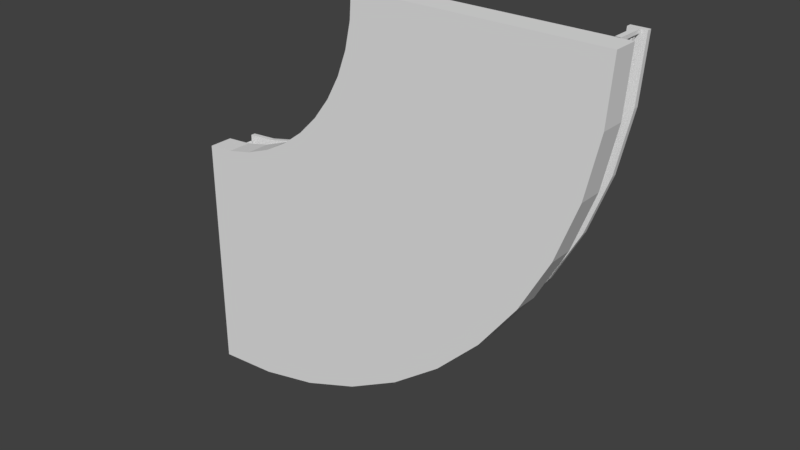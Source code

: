 # Source: low_poly_curve.blend  (saved by Blender 2.79.0; exported with 4.5.12 LTS)
import bpy
from mathutils import Matrix  # noqa: F401  (used for matrix-valued properties, if any)

bpy.ops.wm.read_factory_settings(use_empty=True)
scene = bpy.context.scene
scene.name = 'Scene'

# ---- collections
col_collection_1 = bpy.data.collections.new('Collection 1'); scene.collection.children.link(col_collection_1)

# ---- materials (node trees are filled in below, after node groups)
mat_material = bpy.data.materials.new('Material')
mat_material.alpha_threshold = 0.0
mat_material.use_transparent_shadow = False
mat_material.roughness = 0.5
mat_material.specular_intensity = 0.0
mat_material.line_color = (0.0, 0.0, 0.0, 1.0)

# ---- material node trees

# ---- world
world_world = bpy.data.worlds.new('World'); scene.world = world_world
world_world.color = (0.05088, 0.05088, 0.05088)
world_world.use_sun_shadow = False
world_world.sun_shadow_jitter_overblur = 0.0
world_world.cycles.sampling_method = 'MANUAL'

# ---- meshes
me_cube_003 = bpy.data.meshes.new('Cube.003')
me_cube_003.from_pydata([(-1.801, -0.1, -1.746), (1.746, -0.1, 1.801), (-1.801, 0.1, -1.746), (1.746, 0.1, 1.801), (-1.801, -0.1, 0.2542), (-0.2542, -0.1, 1.801), (-1.801, 0.1, 0.2542), (-0.2542, 0.1, 1.801), (-1.774, 0.1058, -1.612), (-1.774, 0.3269, -1.612), (-1.774, 0.1058, -1.652), (-1.774, 0.3269, -1.652), (-1.801, 0.1058, -1.612), (-1.801, 0.3269, -1.612), (-1.801, 0.1058, -1.652), (-1.801, 0.3269, -1.652), (-1.787, 0.1058, 0.1204), (-1.787, 0.3269, 0.1204), (-1.788, 0.1058, 0.1604), (-1.788, 0.3269, 0.1604), (-1.801, 0.1058, 0.1203), (-1.801, 0.3269, 0.1203), (-1.801, 0.1058, 0.1603), (-1.801, 0.3269, 0.1603), (-0.1604, 0.3269, 1.788), (-0.1604, 0.1058, 1.788), (-0.1204, 0.3269, 1.787), (-0.1204, 0.1058, 1.787), (-0.1203, 0.1058, 1.801), (-0.1603, 0.3269, 1.801), (-0.1603, 0.1058, 1.801), (-0.1203, 0.3269, 1.801), (-1.78, 0.207, 0.157), (-1.78, 0.169, 0.157), (-0.157, 0.207, 1.78), (-0.157, 0.169, 1.78), (-1.78, 0.207, 0.126), (-1.78, 0.169, 0.126), (-0.126, 0.207, 1.78), (-0.126, 0.169, 1.78), (-1.78, 0.2811, 0.157), (-1.78, 0.2477, 0.157), (-0.157, 0.2811, 1.78), (-0.157, 0.2477, 1.78), (-1.78, 0.2811, 0.126), (-1.78, 0.2477, 0.126), (-0.126, 0.2811, 1.78), (-0.126, 0.2477, 1.78), (-1.801, 0.3703, 0.2111), (-1.801, 0.3324, 0.2111), (-0.2111, 0.3703, 1.801), (-0.2111, 0.3324, 1.801), (-1.801, 0.3703, 0.07181), (-1.801, 0.3324, 0.07181), (-0.07181, 0.3703, 1.801), (-0.07181, 0.3324, 1.801), (-1.801, 0.3703, -1.703), (-1.801, 0.3324, -1.703), (1.703, 0.3703, 1.801), (1.703, 0.3324, 1.801), (-1.801, 0.3703, -1.564), (-1.801, 0.3324, -1.564), (1.564, 0.3703, 1.801), (1.564, 0.3324, 1.801), (-1.763, 0.2811, -1.648), (-1.763, 0.2477, -1.648), (1.648, 0.2811, 1.763), (1.648, 0.2477, 1.763), (-1.763, 0.2811, -1.618), (-1.763, 0.2477, -1.618), (1.618, 0.2811, 1.763), (1.618, 0.2477, 1.763), (-1.763, 0.207, -1.648), (-1.763, 0.169, -1.648), (1.648, 0.207, 1.763), (1.648, 0.169, 1.763), (-1.763, 0.207, -1.618), (-1.763, 0.169, -1.618), (1.618, 0.207, 1.763), (1.618, 0.169, 1.763), (1.652, 0.3269, 1.774), (1.652, 0.1058, 1.774), (1.612, 0.3269, 1.774), (1.612, 0.1058, 1.774), (1.612, 0.1058, 1.801), (1.652, 0.3269, 1.801), (1.652, 0.1058, 1.801), (1.612, 0.3269, 1.801), (-1.296, -0.1, -1.71), (-0.8015, -0.1, -1.602), (-0.3274, -0.1, -1.425), (0.1167, -0.1, -1.183), (0.5218, -0.1, -0.8796), (0.8796, -0.1, -0.5218), (1.183, -0.1, -0.1167), (1.425, -0.1, 0.3274), (1.602, -0.1, 0.8015), (1.71, -0.1, 1.296), (-1.296, 0.1, -1.71), (-0.8015, 0.1, -1.602), (-0.3274, 0.1, -1.425), (0.1167, 0.1, -1.183), (0.5218, 0.1, -0.8796), (0.8796, 0.1, -0.5218), (1.183, 0.1, -0.1167), (1.425, 0.1, 0.3274), (1.602, 0.1, 0.8015), (1.71, 0.1, 1.296), (-1.581, -0.1, 0.2699), (-1.365, -0.1, 0.3168), (-1.158, -0.1, 0.3939), (-0.9645, -0.1, 0.4997), (-0.7879, -0.1, 0.6319), (-0.6319, -0.1, 0.7879), (-0.4997, -0.1, 0.9645), (-0.3939, -0.1, 1.158), (-0.3168, -0.1, 1.365), (-0.2699, -0.1, 1.581), (-1.581, 0.1, 0.2699), (-1.365, 0.1, 0.3168), (-1.158, 0.1, 0.3939), (-0.9645, 0.1, 0.4997), (-0.7879, 0.1, 0.6319), (-0.6319, 0.1, 0.7879), (-0.4997, 0.1, 0.9645), (-0.3939, 0.1, 1.158), (-0.3168, 0.1, 1.365), (-0.2699, 0.1, 1.581), (-1.554, 0.207, 0.1755), (-1.328, 0.207, 0.2264), (-1.111, 0.207, 0.3084), (-0.9084, 0.207, 0.4202), (-0.7232, 0.207, 0.5593), (-0.5593, 0.207, 0.7232), (-0.4202, 0.207, 0.9084), (-0.3084, 0.207, 1.111), (-0.2264, 0.207, 1.328), (-0.1755, 0.207, 1.554), (-1.549, 0.169, 0.1449), (-1.319, 0.169, 0.1967), (-1.098, 0.169, 0.2803), (-0.8916, 0.169, 0.3942), (-0.7029, 0.169, 0.536), (-0.536, 0.169, 0.7029), (-0.3942, 0.169, 0.8916), (-0.2803, 0.169, 1.098), (-0.1967, 0.169, 1.319), (-0.1449, 0.169, 1.549), (-0.1449, 0.207, 1.549), (-0.1967, 0.207, 1.319), (-0.2803, 0.207, 1.098), (-0.3942, 0.207, 0.8916), (-0.536, 0.207, 0.7029), (-0.7029, 0.207, 0.536), (-0.8916, 0.207, 0.3942), (-1.098, 0.207, 0.2803), (-1.319, 0.207, 0.1967), (-1.549, 0.207, 0.1449), (-0.1755, 0.169, 1.554), (-0.2264, 0.169, 1.328), (-0.3084, 0.169, 1.111), (-0.4202, 0.169, 0.9084), (-0.5593, 0.169, 0.7232), (-0.7232, 0.169, 0.5593), (-0.9084, 0.169, 0.4202), (-1.111, 0.169, 0.3084), (-1.328, 0.169, 0.2264), (-1.554, 0.169, 0.1755), (-1.554, 0.2811, 0.1755), (-1.328, 0.2811, 0.2264), (-1.111, 0.2811, 0.3084), (-0.9084, 0.2811, 0.4202), (-0.7232, 0.2811, 0.5593), (-0.5593, 0.2811, 0.7232), (-0.4202, 0.2811, 0.9084), (-0.3084, 0.2811, 1.111), (-0.2264, 0.2811, 1.328), (-0.1755, 0.2811, 1.554), (-1.549, 0.2477, 0.1449), (-1.319, 0.2477, 0.1967), (-1.098, 0.2477, 0.2803), (-0.8916, 0.2477, 0.3942), (-0.7029, 0.2477, 0.536), (-0.536, 0.2477, 0.7029), (-0.3942, 0.2477, 0.8916), (-0.2803, 0.2477, 1.098), (-0.1967, 0.2477, 1.319), (-0.1449, 0.2477, 1.549), (-0.1449, 0.2811, 1.549), (-0.1967, 0.2811, 1.319), (-0.2803, 0.2811, 1.098), (-0.3942, 0.2811, 0.8916), (-0.536, 0.2811, 0.7029), (-0.7029, 0.2811, 0.536), (-0.8916, 0.2811, 0.3942), (-1.098, 0.2811, 0.2803), (-1.319, 0.2811, 0.1967), (-1.549, 0.2811, 0.1449), (-0.1755, 0.2477, 1.554), (-0.2264, 0.2477, 1.328), (-0.3084, 0.2477, 1.111), (-0.4202, 0.2477, 0.9084), (-0.5593, 0.2477, 0.7232), (-0.7232, 0.2477, 0.5593), (-0.9084, 0.2477, 0.4202), (-1.111, 0.2477, 0.3084), (-1.328, 0.2477, 0.2264), (-1.554, 0.2477, 0.1755), (-1.574, 0.3703, 0.2273), (-1.353, 0.3703, 0.2755), (-1.14, 0.3703, 0.3547), (-0.9413, 0.3703, 0.4634), (-0.7597, 0.3703, 0.5993), (-0.5993, 0.3703, 0.7597), (-0.4634, 0.3703, 0.9413), (-0.3547, 0.3703, 1.14), (-0.2755, 0.3703, 1.353), (-0.2273, 0.3703, 1.574), (-1.555, 0.3324, 0.0894), (-1.314, 0.3324, 0.1418), (-1.082, 0.3324, 0.228), (-0.866, 0.3324, 0.3463), (-0.6685, 0.3324, 0.4941), (-0.4941, 0.3324, 0.6685), (-0.3463, 0.3324, 0.866), (-0.228, 0.3324, 1.082), (-0.1418, 0.3324, 1.314), (-0.0894, 0.3324, 1.555), (-0.0894, 0.3703, 1.555), (-0.1418, 0.3703, 1.314), (-0.228, 0.3703, 1.082), (-0.3463, 0.3703, 0.866), (-0.4941, 0.3703, 0.6685), (-0.6685, 0.3703, 0.4941), (-0.866, 0.3703, 0.3463), (-1.082, 0.3703, 0.228), (-1.314, 0.3703, 0.1418), (-1.555, 0.3703, 0.0894), (-0.2273, 0.3324, 1.574), (-0.2755, 0.3324, 1.353), (-0.3547, 0.3324, 1.14), (-0.4634, 0.3324, 0.9413), (-0.5993, 0.3324, 0.7597), (-0.7597, 0.3324, 0.5993), (-0.9413, 0.3324, 0.4634), (-1.14, 0.3324, 0.3547), (-1.353, 0.3324, 0.2755), (-1.574, 0.3324, 0.2273), (-1.302, 0.3703, -1.667), (-0.8136, 0.3703, -1.561), (-0.3453, 0.3703, -1.386), (0.09346, 0.3703, -1.147), (0.4936, 0.3703, -0.8471), (0.8471, 0.3703, -0.4936), (1.147, 0.3703, -0.09346), (1.386, 0.3703, 0.3453), (1.561, 0.3703, 0.8136), (1.667, 0.3703, 1.302), (-1.322, 0.3324, -1.529), (-0.8528, 0.3324, -1.427), (-0.4031, 0.3324, -1.259), (0.01816, 0.3324, -1.029), (0.4024, 0.3324, -0.7418), (0.7418, 0.3324, -0.4024), (1.029, 0.3324, -0.01816), (1.259, 0.3324, 0.4031), (1.427, 0.3324, 0.8528), (1.529, 0.3324, 1.322), (1.529, 0.3703, 1.322), (1.427, 0.3703, 0.8528), (1.259, 0.3703, 0.4031), (1.029, 0.3703, -0.01816), (0.7418, 0.3703, -0.4024), (0.4024, 0.3703, -0.7418), (0.01816, 0.3703, -1.029), (-0.4031, 0.3703, -1.259), (-0.8528, 0.3703, -1.427), (-1.322, 0.3703, -1.529), (1.667, 0.3324, 1.302), (1.561, 0.3324, 0.8136), (1.386, 0.3324, 0.3453), (1.147, 0.3324, -0.09346), (0.8471, 0.3324, -0.4936), (0.4936, 0.3324, -0.8471), (0.09346, 0.3324, -1.147), (-0.3453, 0.3324, -1.386), (-0.8136, 0.3324, -1.561), (-1.302, 0.3324, -1.667), (-1.283, 0.2811, -1.61), (-0.8088, 0.2811, -1.503), (-0.3542, 0.2811, -1.331), (0.07171, 0.2811, -1.096), (0.4604, 0.2811, -0.8042), (0.8042, 0.2811, -0.4604), (1.096, 0.2811, -0.07171), (1.331, 0.2811, 0.3542), (1.503, 0.2811, 0.8088), (1.61, 0.2811, 1.283), (-1.288, 0.2477, -1.579), (-0.8177, 0.2477, -1.473), (-0.3672, 0.2477, -1.303), (0.05489, 0.2477, -1.07), (0.4401, 0.2477, -0.7808), (0.7808, 0.2477, -0.4401), (1.07, 0.2477, -0.05489), (1.303, 0.2477, 0.3672), (1.473, 0.2477, 0.8177), (1.579, 0.2477, 1.288), (1.579, 0.2811, 1.288), (1.473, 0.2811, 0.8177), (1.303, 0.2811, 0.3672), (1.07, 0.2811, -0.05489), (0.7808, 0.2811, -0.4401), (0.4401, 0.2811, -0.7808), (0.05489, 0.2811, -1.07), (-0.3672, 0.2811, -1.303), (-0.8177, 0.2811, -1.473), (-1.288, 0.2811, -1.579), (1.61, 0.2477, 1.283), (1.503, 0.2477, 0.8088), (1.331, 0.2477, 0.3542), (1.096, 0.2477, -0.07171), (0.8042, 0.2477, -0.4604), (0.4604, 0.2477, -0.8042), (0.07171, 0.2477, -1.096), (-0.3542, 0.2477, -1.331), (-0.8088, 0.2477, -1.503), (-1.283, 0.2477, -1.61), (-1.283, 0.207, -1.61), (-0.8088, 0.207, -1.503), (-0.3542, 0.207, -1.331), (0.07171, 0.207, -1.096), (0.4604, 0.207, -0.8042), (0.8042, 0.207, -0.4604), (1.096, 0.207, -0.07171), (1.331, 0.207, 0.3542), (1.503, 0.207, 0.8088), (1.61, 0.207, 1.283), (-1.288, 0.169, -1.579), (-0.8177, 0.169, -1.473), (-0.3672, 0.169, -1.303), (0.05489, 0.169, -1.07), (0.4401, 0.169, -0.7808), (0.7808, 0.169, -0.4401), (1.07, 0.169, -0.05489), (1.303, 0.169, 0.3672), (1.473, 0.169, 0.8177), (1.579, 0.169, 1.288), (1.579, 0.207, 1.288), (1.473, 0.207, 0.8177), (1.303, 0.207, 0.3672), (1.07, 0.207, -0.05489), (0.7808, 0.207, -0.4401), (0.4401, 0.207, -0.7808), (0.05489, 0.207, -1.07), (-0.3672, 0.207, -1.303), (-0.8177, 0.207, -1.473), (-1.288, 0.207, -1.579), (1.61, 0.169, 1.283), (1.503, 0.169, 0.8088), (1.331, 0.169, 0.3542), (1.096, 0.169, -0.07171), (0.8042, 0.169, -0.4604), (0.4604, 0.169, -0.8042), (0.07171, 0.169, -1.096), (-0.3542, 0.169, -1.331), (-0.8088, 0.169, -1.503), (-1.283, 0.169, -1.61)], [], [(97, 107, 3, 1), (5, 1, 3, 7), (127, 7, 3, 107), (117, 97, 1, 5), (117, 5, 7, 127), (6, 2, 0, 4), (14, 15, 11, 10), (10, 11, 9, 8), (8, 9, 13, 12), (13, 15, 14, 12), (22, 18, 19, 23), (18, 16, 17, 19), (16, 20, 21, 17), (21, 20, 22, 23), (27, 25, 24, 26), (28, 27, 26, 31), (30, 28, 31, 29), (25, 30, 29, 24), (147, 39, 35, 158), (138, 37, 36, 157), (137, 34, 38, 148), (158, 35, 34, 137), (187, 47, 43, 198), (178, 45, 44, 197), (177, 42, 46, 188), (198, 43, 42, 177), (227, 55, 51, 238), (53, 49, 48, 52), (218, 53, 52, 237), (51, 55, 54, 50), (217, 50, 54, 228), (238, 51, 50, 217), (267, 278, 59, 63), (61, 60, 56, 57), (258, 277, 60, 61), (59, 58, 62, 63), (257, 268, 62, 58), (278, 257, 58, 59), (307, 318, 67, 71), (298, 317, 68, 69), (297, 308, 70, 66), (318, 297, 66, 67), (347, 358, 75, 79), (338, 357, 76, 77), (337, 348, 78, 74), (358, 337, 74, 75), (83, 82, 80, 81), (84, 87, 82, 83), (86, 85, 87, 84), (81, 80, 85, 86), (4, 108, 118, 6), (108, 109, 119, 118), (109, 110, 120, 119), (110, 111, 121, 120), (111, 112, 122, 121), (112, 113, 123, 122), (113, 114, 124, 123), (114, 115, 125, 124), (115, 116, 126, 125), (116, 117, 127, 126), (4, 0, 88, 108), (108, 88, 89, 109), (109, 89, 90, 110), (110, 90, 91, 111), (111, 91, 92, 112), (112, 92, 93, 113), (113, 93, 94, 114), (114, 94, 95, 115), (115, 95, 96, 116), (116, 96, 97, 117), (6, 118, 98, 2), (118, 119, 99, 98), (119, 120, 100, 99), (120, 121, 101, 100), (121, 122, 102, 101), (122, 123, 103, 102), (123, 124, 104, 103), (124, 125, 105, 104), (125, 126, 106, 105), (126, 127, 107, 106), (0, 2, 98, 88), (88, 98, 99, 89), (89, 99, 100, 90), (90, 100, 101, 91), (91, 101, 102, 92), (92, 102, 103, 93), (93, 103, 104, 94), (94, 104, 105, 95), (95, 105, 106, 96), (96, 106, 107, 97), (33, 167, 128, 32), (167, 166, 129, 128), (166, 165, 130, 129), (165, 164, 131, 130), (164, 163, 132, 131), (163, 162, 133, 132), (162, 161, 134, 133), (161, 160, 135, 134), (160, 159, 136, 135), (159, 158, 137, 136), (32, 128, 157, 36), (128, 129, 156, 157), (129, 130, 155, 156), (130, 131, 154, 155), (131, 132, 153, 154), (132, 133, 152, 153), (133, 134, 151, 152), (134, 135, 150, 151), (135, 136, 149, 150), (136, 137, 148, 149), (39, 147, 148, 38), (147, 146, 149, 148), (146, 145, 150, 149), (145, 144, 151, 150), (144, 143, 152, 151), (143, 142, 153, 152), (142, 141, 154, 153), (141, 140, 155, 154), (140, 139, 156, 155), (139, 138, 157, 156), (37, 138, 167, 33), (138, 139, 166, 167), (139, 140, 165, 166), (140, 141, 164, 165), (141, 142, 163, 164), (142, 143, 162, 163), (143, 144, 161, 162), (144, 145, 160, 161), (145, 146, 159, 160), (146, 147, 158, 159), (41, 207, 168, 40), (207, 206, 169, 168), (206, 205, 170, 169), (205, 204, 171, 170), (204, 203, 172, 171), (203, 202, 173, 172), (202, 201, 174, 173), (201, 200, 175, 174), (200, 199, 176, 175), (199, 198, 177, 176), (40, 168, 197, 44), (168, 169, 196, 197), (169, 170, 195, 196), (170, 171, 194, 195), (171, 172, 193, 194), (172, 173, 192, 193), (173, 174, 191, 192), (174, 175, 190, 191), (175, 176, 189, 190), (176, 177, 188, 189), (47, 187, 188, 46), (187, 186, 189, 188), (186, 185, 190, 189), (185, 184, 191, 190), (184, 183, 192, 191), (183, 182, 193, 192), (182, 181, 194, 193), (181, 180, 195, 194), (180, 179, 196, 195), (179, 178, 197, 196), (45, 178, 207, 41), (178, 179, 206, 207), (179, 180, 205, 206), (180, 181, 204, 205), (181, 182, 203, 204), (182, 183, 202, 203), (183, 184, 201, 202), (184, 185, 200, 201), (185, 186, 199, 200), (186, 187, 198, 199), (49, 247, 208, 48), (247, 246, 209, 208), (246, 245, 210, 209), (245, 244, 211, 210), (244, 243, 212, 211), (243, 242, 213, 212), (242, 241, 214, 213), (241, 240, 215, 214), (240, 239, 216, 215), (239, 238, 217, 216), (48, 208, 237, 52), (208, 209, 236, 237), (209, 210, 235, 236), (210, 211, 234, 235), (211, 212, 233, 234), (212, 213, 232, 233), (213, 214, 231, 232), (214, 215, 230, 231), (215, 216, 229, 230), (216, 217, 228, 229), (55, 227, 228, 54), (227, 226, 229, 228), (226, 225, 230, 229), (225, 224, 231, 230), (224, 223, 232, 231), (223, 222, 233, 232), (222, 221, 234, 233), (221, 220, 235, 234), (220, 219, 236, 235), (219, 218, 237, 236), (53, 218, 247, 49), (218, 219, 246, 247), (219, 220, 245, 246), (220, 221, 244, 245), (221, 222, 243, 244), (222, 223, 242, 243), (223, 224, 241, 242), (224, 225, 240, 241), (225, 226, 239, 240), (226, 227, 238, 239), (57, 56, 248, 287), (287, 248, 249, 286), (286, 249, 250, 285), (285, 250, 251, 284), (284, 251, 252, 283), (283, 252, 253, 282), (282, 253, 254, 281), (281, 254, 255, 280), (280, 255, 256, 279), (279, 256, 257, 278), (56, 60, 277, 248), (248, 277, 276, 249), (249, 276, 275, 250), (250, 275, 274, 251), (251, 274, 273, 252), (252, 273, 272, 253), (253, 272, 271, 254), (254, 271, 270, 255), (255, 270, 269, 256), (256, 269, 268, 257), (63, 62, 268, 267), (267, 268, 269, 266), (266, 269, 270, 265), (265, 270, 271, 264), (264, 271, 272, 263), (263, 272, 273, 262), (262, 273, 274, 261), (261, 274, 275, 260), (260, 275, 276, 259), (259, 276, 277, 258), (61, 57, 287, 258), (258, 287, 286, 259), (259, 286, 285, 260), (260, 285, 284, 261), (261, 284, 283, 262), (262, 283, 282, 263), (263, 282, 281, 264), (264, 281, 280, 265), (265, 280, 279, 266), (266, 279, 278, 267), (65, 64, 288, 327), (327, 288, 289, 326), (326, 289, 290, 325), (325, 290, 291, 324), (324, 291, 292, 323), (323, 292, 293, 322), (322, 293, 294, 321), (321, 294, 295, 320), (320, 295, 296, 319), (319, 296, 297, 318), (64, 68, 317, 288), (288, 317, 316, 289), (289, 316, 315, 290), (290, 315, 314, 291), (291, 314, 313, 292), (292, 313, 312, 293), (293, 312, 311, 294), (294, 311, 310, 295), (295, 310, 309, 296), (296, 309, 308, 297), (71, 70, 308, 307), (307, 308, 309, 306), (306, 309, 310, 305), (305, 310, 311, 304), (304, 311, 312, 303), (303, 312, 313, 302), (302, 313, 314, 301), (301, 314, 315, 300), (300, 315, 316, 299), (299, 316, 317, 298), (69, 65, 327, 298), (298, 327, 326, 299), (299, 326, 325, 300), (300, 325, 324, 301), (301, 324, 323, 302), (302, 323, 322, 303), (303, 322, 321, 304), (304, 321, 320, 305), (305, 320, 319, 306), (306, 319, 318, 307), (73, 72, 328, 367), (367, 328, 329, 366), (366, 329, 330, 365), (365, 330, 331, 364), (364, 331, 332, 363), (363, 332, 333, 362), (362, 333, 334, 361), (361, 334, 335, 360), (360, 335, 336, 359), (359, 336, 337, 358), (72, 76, 357, 328), (328, 357, 356, 329), (329, 356, 355, 330), (330, 355, 354, 331), (331, 354, 353, 332), (332, 353, 352, 333), (333, 352, 351, 334), (334, 351, 350, 335), (335, 350, 349, 336), (336, 349, 348, 337), (79, 78, 348, 347), (347, 348, 349, 346), (346, 349, 350, 345), (345, 350, 351, 344), (344, 351, 352, 343), (343, 352, 353, 342), (342, 353, 354, 341), (341, 354, 355, 340), (340, 355, 356, 339), (339, 356, 357, 338), (77, 73, 367, 338), (338, 367, 366, 339), (339, 366, 365, 340), (340, 365, 364, 341), (341, 364, 363, 342), (342, 363, 362, 343), (343, 362, 361, 344), (344, 361, 360, 345), (345, 360, 359, 346), (346, 359, 358, 347)])
me_cube_003.materials.append(mat_material)
me_cube_003.use_remesh_preserve_volume = False
me_cube_003.use_remesh_preserve_attributes = False
me_cube_003.use_mirror_vertex_groups = False
me_cube_003.update()

# ---- objects
ob_cube_002 = bpy.data.objects.new('Cube.002', me_cube_003)

# ---- transforms, parenting, visibility, modifiers, constraints
ob_cube_002.location = (0.0, 0.0, 0.0)
ob_cube_002.lock_rotations_4d = False
ob_cube_002.empty_display_type = 'ARROWS'
ob_cube_002.lineart.crease_threshold = 0.0

# ---- collection membership
col_collection_1.objects.link(ob_cube_002)

# ---- scene / render settings (as saved in the file)
scene.frame_start = 1; scene.frame_end = 250; scene.frame_set(1)
scene.render.engine = 'BLENDER_EEVEE_NEXT'
scene.render.resolution_percentage = 50
scene.render.dither_intensity = 0.0
scene.cycles.use_denoising = False
scene.cycles.samples = 128
scene.cycles.sampling_pattern = 'TABULATED_SOBOL'
scene.cycles.use_adaptive_sampling = False
scene.cycles.use_light_tree = False
scene.cycles.blur_glossy = 0.0
scene.cycles.sample_clamp_indirect = 0.0
scene.view_settings.view_transform = 'Standard'
bpy.context.view_layer.update()

# ---- added for rendering (the .blend has no active camera and no usable light): camera, sun
cam_auto = bpy.data.cameras.new('AutoCamera')
cam_auto.lens = 50.0
cam_auto.sensor_width = 36.0
cam_auto.clip_end = 1000.0
ob_auto_camera = bpy.data.objects.new('AutoCamera', cam_auto)
scene.collection.objects.link(ob_auto_camera)
ob_auto_camera.location = (4.63341, -5.4578, 3.75604)
ob_auto_camera.rotation_euler = (1.09748, -7.21219e-08, 0.694738)
scene.camera = ob_auto_camera
light_auto_sun = bpy.data.lights.new('AutoSun', 'SUN')
light_auto_sun.energy = 3.0
light_auto_sun.angle = 0.0523599
ob_auto_sun = bpy.data.objects.new('AutoSun', light_auto_sun)
scene.collection.objects.link(ob_auto_sun)
ob_auto_sun.rotation_euler = (0.872665, 0.174533, 0.523599)
bpy.context.view_layer.update()
